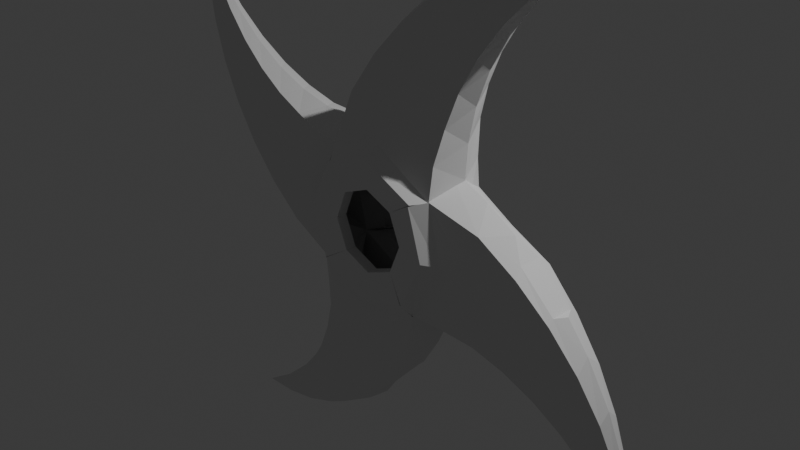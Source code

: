 # Source: shuriken.blend  (saved by Blender 4.2.66; exported with 4.5.12 LTS)
import bpy
from mathutils import Matrix  # noqa: F401  (used for matrix-valued properties, if any)

bpy.ops.wm.read_factory_settings(use_empty=True)
scene = bpy.context.scene
scene.name = 'Scene'

# ---- collections
col_collection = bpy.data.collections.new('Collection'); scene.collection.children.link(col_collection)

# ---- world
world_world = bpy.data.worlds.new('World'); scene.world = world_world
world_world.use_nodes = True; world_world.node_tree.nodes.clear()
_N = world_world.node_tree.nodes; _L = world_world.node_tree.links
n0 = _N.new('ShaderNodeOutputWorld'); n0.name = 'World Output'; n0.location = (300, 300)
n1 = _N.new('ShaderNodeBackground'); n1.name = 'Background'; n1.location = (10, 300)
n1.inputs[0].default_value = (0.05088, 0.05088, 0.05088, 1.0)
_L.new(n1.outputs[0], n0.inputs[0])
n0.is_active_output = True
world_world.color = (0.05088, 0.05088, 0.05088)
world_world.sun_shadow_jitter_overblur = 0.0

# ---- cameras
cam_camera = bpy.data.cameras.new('Camera')
cam_camera.clip_end = 100.0
cam_camera.ortho_scale = 7.314

# ---- lights
light_light = bpy.data.lights.new('Light', 'POINT')
light_light.energy = 1000.0
light_light.shadow_soft_size = 0.1

# ---- meshes
me_cylindre = bpy.data.meshes.new('Cylindre')
me_cylindre.from_pydata([(0.0, 0.3138, 0.458), (0.0, -0.3138, 0.458), (0.3239, 0.3138, 0.3239), (0.3239, -0.3138, 0.3239), (-0.3239, 0.3138, 0.3239), (-0.3239, -0.3138, 0.3239), (-0.004821, -2.189e-07, 4.201), (0.9007, -3.028e-08, 0.509), (-0.874, 0.008648, 0.5157), (0.0, 0.3138, 1.0), (0.7044, -0.3451, 0.7047), (-0.6271, 0.2816, 0.688), (-0.6349, -0.3495, 0.6482), (-0.004218, 0.03922, 3.801), (-0.003616, 0.07844, 3.401), (-0.003013, 0.1177, 3.001), (-0.002411, 0.1569, 2.601), (-0.001808, 0.1961, 2.2), (-0.001205, 0.2353, 1.8), (-0.0006026, 0.2745, 1.4), (0.6809, 0.2338, 1.124), (0.5291, 0.2353, 1.581), (0.4401, 0.1961, 2.017), (0.3511, 0.1569, 2.454), (0.2622, 0.1177, 2.891), (0.1732, 0.07844, 3.328), (0.08417, 0.03922, 3.764), (0.08417, -0.03922, 3.764), (0.1732, -0.07844, 3.328), (0.2622, -0.1177, 2.891), (0.3511, -0.1569, 2.454), (0.4401, -0.1961, 2.017), (0.5291, -0.2353, 1.581), (0.6154, -0.3058, 1.141), (-0.0006026, -0.2745, 1.4), (-0.001205, -0.2353, 1.8), (-0.001808, -0.1961, 2.2), (-0.002411, -0.1569, 2.601), (-0.003013, -0.1177, 3.001), (-0.003616, -0.07844, 3.401), (-0.004218, -0.03922, 3.801), (-0.09261, -0.03922, 3.764), (-0.1804, -0.07844, 3.328), (-0.2682, -0.1177, 2.891), (-0.356, -0.1569, 2.454), (-0.4437, -0.1961, 2.017), (-0.5315, -0.2353, 1.581), (-0.6193, -0.2745, 1.144), (-0.09261, 0.03922, 3.764), (-0.1804, 0.07844, 3.328), (-0.2682, 0.1177, 2.891), (-0.356, 0.1569, 2.454), (-0.4437, 0.1961, 2.017), (-0.5315, 0.2353, 1.581), (-0.5394, 0.2424, 1.125), (-0.7723, -1.055e-08, 0.9705), (-0.4434, -9.985e-08, 2.355), (-0.3338, -1.296e-07, 2.816), (-0.2241, -1.594e-07, 3.278), (-0.1145, -1.892e-07, 3.74), (0.7875, -5.387e-08, 0.9705), (0.6743, -7.745e-08, 1.432), (0.5611, -1.01e-07, 1.893), (0.4479, -1.246e-07, 2.355), (0.3347, -1.482e-07, 2.817), (0.2216, -1.718e-07, 3.278), (0.1084, -1.953e-07, 3.74), (1.863e-08, 0.4459, 0.458), (0.3239, 0.4459, 0.3239), (0.3239, -0.4336, 0.3239), (-1.676e-08, -0.4336, 0.458), (-0.3239, 0.4459, 0.3239), (-0.3239, -0.4336, 0.3239), (-0.5927, -0.1256, 1.511), (-0.5927, 0.1256, 1.511), (-0.6939, -3.184e-08, 1.301), (-0.4831, 0.1256, 1.973), (-0.4831, -0.1256, 1.973), (-0.5218, -7.856e-08, 2.025), (1.863e-08, 0.4459, 0.8518), (0.6489, 0.4043, 0.5887), (0.7699, 0.273, 0.6873), (0.5938, -0.4647, 0.594), (0.06418, -0.3607, 0.9343), (0.04486, -0.4771, 0.791), (-0.5401, 0.4138, 0.5835), (-0.5412, -0.4686, 0.5505)], [], [(41, 40, 6), (66, 26, 6), (40, 27, 6), (59, 41, 6), (13, 48, 6), (26, 13, 6), (48, 59, 6), (27, 66, 6), (2, 0, 67, 68), (5, 1, 70, 72), (10, 7, 60, 33), (33, 60, 61, 32), (32, 61, 62, 31), (31, 62, 63, 30), (30, 63, 64, 29), (29, 64, 65, 28), (28, 65, 66, 27), (11, 8, 55, 54), (73, 46, 45, 77), (54, 55, 75, 74, 53), (51, 56, 57, 50), (50, 57, 58, 49), (49, 58, 59, 48), (81, 9, 19, 20), (20, 19, 18, 21), (21, 18, 17, 22), (22, 17, 16, 23), (23, 16, 15, 24), (24, 15, 14, 25), (25, 14, 13, 26), (9, 11, 54, 19), (19, 54, 53, 18), (18, 53, 52, 17), (17, 52, 51, 16), (16, 51, 50, 15), (15, 50, 49, 14), (14, 49, 48, 13), (8, 12, 47, 55), (53, 74, 76, 52), (78, 77, 45, 44, 56), (52, 76, 78, 56, 51), (56, 44, 43, 57), (57, 43, 42, 58), (58, 42, 41, 59), (83, 10, 33, 34), (34, 33, 32, 35), (35, 32, 31, 36), (36, 31, 30, 37), (37, 30, 29, 38), (38, 29, 28, 39), (39, 28, 27, 40), (7, 81, 20, 60), (60, 20, 21, 61), (61, 21, 22, 62), (62, 22, 23, 63), (63, 23, 24, 64), (64, 24, 25, 65), (65, 25, 26, 66), (12, 83, 34, 47), (47, 34, 35, 46), (46, 35, 36, 45), (45, 36, 37, 44), (44, 37, 38, 43), (43, 38, 39, 42), (42, 39, 40, 41), (3, 10, 82, 69), (81, 2, 68, 80), (4, 11, 85, 71), (68, 67, 79, 80), (1, 3, 69, 70), (12, 5, 72, 86), (67, 71, 85, 79), (70, 69, 82, 84), (0, 4, 71, 67), (72, 70, 84, 86), (73, 74, 75), (76, 77, 78), (73, 77, 76, 74), (9, 81, 80, 79), (10, 83, 84, 82), (11, 9, 79, 85), (83, 12, 86, 84), (55, 47, 46, 73, 75)])
_uv = me_cylindre.uv_layers.new(name='CarteUV')
_uv.uv.foreach_set('vector', [0.08029, 0.4197, 0.1015, 0.4285, 0.08029, 0.4197, 0.875, 0.75, 0.875, 0.7188, 0.875, 0.75, 0.25, 0.49, 0.2712, 0.4812, 0.25, 0.49, 0.125, 0.75, 0.125, 0.7812, 0.125, 0.75, 0.75, 0.49, 0.7288, 0.4812, 0.75, 0.49, 0.9197, 0.4197, 0.8985, 0.4285, 0.9197, 0.4197, 0.125, 0.5, 0.125, 0.5312, 0.125, 0.5, 0.875, 1.0, 0.875, 0.9688, 0.875, 1.0, 0.0, 0.0, 0.0, 0.0, 0.0, 0.0, 0.0, 0.0, 0.0, 0.0, 0.0, 0.0, 0.0, 0.0, 0.0, 0.0, 0.875, 1.0, 0.875, 0.75, 0.875, 0.7812, 0.875, 1.0, 0.875, 1.0, 0.875, 0.7812, 0.875, 0.8125, 0.875, 1.0, 0.875, 1.0, 0.875, 0.8125, 0.875, 0.8438, 0.875, 1.0, 0.875, 1.0, 0.875, 0.8438, 0.875, 0.875, 0.875, 1.0, 0.875, 1.0, 0.875, 0.875, 0.875, 0.9062, 0.875, 1.0, 0.875, 1.0, 0.875, 0.9062, 0.875, 0.9375, 0.875, 1.0, 0.875, 1.0, 0.875, 0.9375, 0.875, 0.9688, 0.875, 1.0, 0.125, 0.5, 0.125, 0.75, 0.125, 0.7188, 0.125, 0.5, 0.125, 0.85, 0.125, 0.9375, 0.125, 0.9062, 0.125, 0.85, 0.125, 0.5, 0.125, 0.7188, 0.125, 0.6964, 0.125, 0.5875, 0.125, 0.5, 0.125, 0.5, 0.125, 0.625, 0.125, 0.5938, 0.125, 0.5, 0.125, 0.5, 0.125, 0.5938, 0.125, 0.5625, 0.125, 0.5, 0.125, 0.5, 0.125, 0.5625, 0.125, 0.5312, 0.125, 0.5, 0.9197, 0.4197, 0.75, 0.49, 0.7712, 0.4812, 0.9197, 0.4197, 0.9197, 0.4197, 0.7712, 0.4812, 0.7924, 0.4724, 0.9197, 0.4197, 0.9197, 0.4197, 0.7924, 0.4724, 0.8136, 0.4636, 0.9197, 0.4197, 0.9197, 0.4197, 0.8136, 0.4636, 0.8349, 0.4549, 0.9197, 0.4197, 0.9197, 0.4197, 0.8349, 0.4549, 0.8561, 0.4461, 0.9197, 0.4197, 0.9197, 0.4197, 0.8561, 0.4461, 0.8773, 0.4373, 0.9197, 0.4197, 0.9197, 0.4197, 0.8773, 0.4373, 0.8985, 0.4285, 0.9197, 0.4197, 0.75, 0.49, 0.5803, 0.4197, 0.6015, 0.4285, 0.75, 0.49, 0.75, 0.49, 0.6015, 0.4285, 0.6227, 0.4373, 0.75, 0.49, 0.75, 0.49, 0.6227, 0.4373, 0.6439, 0.4461, 0.75, 0.49, 0.75, 0.49, 0.6439, 0.4461, 0.6651, 0.4549, 0.75, 0.49, 0.75, 0.49, 0.6651, 0.4549, 0.6864, 0.4636, 0.75, 0.49, 0.75, 0.49, 0.6864, 0.4636, 0.7076, 0.4724, 0.75, 0.49, 0.75, 0.49, 0.7076, 0.4724, 0.7288, 0.4812, 0.75, 0.49, 0.125, 0.75, 0.125, 1.0, 0.125, 0.9688, 0.125, 0.75, 0.125, 0.5, 0.125, 0.5875, 0.125, 0.5562, 0.125, 0.5, 0.125, 0.75, 0.125, 0.85, 0.125, 0.9062, 0.125, 0.875, 0.125, 0.75, 0.125, 0.5, 0.125, 0.5562, 0.125, 0.6474, 0.125, 0.625, 0.125, 0.5, 0.125, 0.75, 0.125, 0.875, 0.125, 0.8438, 0.125, 0.75, 0.125, 0.75, 0.125, 0.8438, 0.125, 0.8125, 0.125, 0.75, 0.125, 0.75, 0.125, 0.8125, 0.125, 0.7812, 0.125, 0.75, 0.25, 0.49, 0.4197, 0.4197, 0.3985, 0.4285, 0.25, 0.49, 0.25, 0.49, 0.3985, 0.4285, 0.3773, 0.4373, 0.25, 0.49, 0.25, 0.49, 0.3773, 0.4373, 0.3561, 0.4461, 0.25, 0.49, 0.25, 0.49, 0.3561, 0.4461, 0.3349, 0.4549, 0.25, 0.49, 0.25, 0.49, 0.3349, 0.4549, 0.3136, 0.4636, 0.25, 0.49, 0.25, 0.49, 0.3136, 0.4636, 0.2924, 0.4724, 0.25, 0.49, 0.25, 0.49, 0.2924, 0.4724, 0.2712, 0.4812, 0.25, 0.49, 0.875, 0.75, 0.875, 0.5, 0.875, 0.5312, 0.875, 0.75, 0.875, 0.75, 0.875, 0.5312, 0.875, 0.5625, 0.875, 0.75, 0.875, 0.75, 0.875, 0.5625, 0.875, 0.5938, 0.875, 0.75, 0.875, 0.75, 0.875, 0.5938, 0.875, 0.625, 0.875, 0.75, 0.875, 0.75, 0.875, 0.625, 0.875, 0.6562, 0.875, 0.75, 0.875, 0.75, 0.875, 0.6562, 0.875, 0.6875, 0.875, 0.75, 0.875, 0.75, 0.875, 0.6875, 0.875, 0.7188, 0.875, 0.75, 0.08029, 0.4197, 0.25, 0.49, 0.2288, 0.4812, 0.08029, 0.4197, 0.08029, 0.4197, 0.2288, 0.4812, 0.2076, 0.4724, 0.08029, 0.4197, 0.08029, 0.4197, 0.2076, 0.4724, 0.1864, 0.4636, 0.08029, 0.4197, 0.08029, 0.4197, 0.1864, 0.4636, 0.1651, 0.4549, 0.08029, 0.4197, 0.08029, 0.4197, 0.1651, 0.4549, 0.1439, 0.4461, 0.08029, 0.4197, 0.08029, 0.4197, 0.1439, 0.4461, 0.1227, 0.4373, 0.08029, 0.4197, 0.08029, 0.4197, 0.1227, 0.4373, 0.1015, 0.4285, 0.08029, 0.4197, 0.0, 0.0, 0.0, 0.0, 0.0, 0.0, 0.0, 0.0, 0.0, 0.0, 0.0, 0.0, 0.0, 0.0, 0.0, 0.0, 0.0, 0.0, 0.0, 0.0, 0.0, 0.0, 0.0, 0.0, 0.8277, 0.3277, 0.75, 0.3599, 0.75, 0.4544, 0.8948, 0.3948, 0.0, 0.0, 0.0, 0.0, 0.0, 0.0, 0.0, 0.0, 0.0, 0.0, 0.0, 0.0, 0.0, 0.0, 0.0, 0.0, 0.75, 0.3599, 0.6723, 0.3277, 0.6067, 0.3933, 0.75, 0.4544, 0.25, 0.3599, 0.3277, 0.3277, 0.393, 0.393, 0.25, 0.4509, 0.0, 0.0, 0.0, 0.0, 0.0, 0.0, 0.0, 0.0, 0.1723, 0.3277, 0.25, 0.3599, 0.25, 0.4509, 0.108, 0.392, 0.125, 0.85, 0.125, 0.75, 0.125, 0.75, 0.125, 0.75, 0.125, 0.85, 0.125, 0.75, 0.125, 0.85, 0.125, 0.85, 0.125, 0.75, 0.125, 0.75, 0.75, 0.49, 0.9197, 0.4197, 0.8948, 0.3948, 0.75, 0.4544, 0.4197, 0.4197, 0.25, 0.49, 0.25, 0.4509, 0.393, 0.393, 0.5803, 0.4197, 0.75, 0.49, 0.75, 0.4544, 0.6067, 0.3933, 0.25, 0.49, 0.08029, 0.4197, 0.108, 0.392, 0.25, 0.4509, 0.125, 0.75, 0.125, 0.9688, 0.125, 0.9375, 0.125, 0.85, 0.125, 0.75])
me_cylindre.update()

# ---- objects
ob_light = bpy.data.objects.new('Light', light_light)
ob_camera = bpy.data.objects.new('Camera', cam_camera)
ob_cylindre = bpy.data.objects.new('Cylindre', me_cylindre)
ob_objet_vide = bpy.data.objects.new('Objet vide', None)

# ---- transforms, parenting, visibility, modifiers, constraints
ob_light.location = (4.076, 1.005, 5.904)
ob_light.rotation_euler = (0.6503, 0.05522, 1.866)
ob_light.lock_rotations_4d = False
ob_light.empty_display_type = 'ARROWS'
ob_light.color = (0.0, 0.0, 0.0, 0.0)
ob_light.lineart.crease_threshold = 0.0
ob_camera.location = (7.359, -6.926, 4.958)
ob_camera.rotation_euler = (1.109, 0.0, 0.8149)
ob_camera.lock_rotations_4d = False
ob_camera.empty_display_type = 'ARROWS'
ob_camera.color = (0.0, 0.0, 0.0, 0.0)
ob_camera.display_type = 'WIRE'
ob_camera.lineart.crease_threshold = 0.0
ob_cylindre.location = (0.0, 0.0, 0.0)
ob_cylindre.rotation_euler = (-0.000503, 1.571, -0.0005029)
_vg = ob_cylindre.vertex_groups.new(name='Groupe')
for _i, _w in zip([6, 7, 8, 10, 11, 12, 13, 14, 15, 16, 17, 18, 19, 20, 21, 22, 23, 24, 25, 26, 27, 28, 29, 30, 31, 32, 33, 34, 35, 36, 37, 38, 39, 40, 41, 42, 43, 44, 45, 46, 47, 48, 49, 50, 51, 52, 53, 54, 55, 56, 57, 58, 59, 60, 61, 62, 63, 64, 65, 66, 73, 74, 75, 76, 77, 78, 80, 81, 82, 85, 86], [1.0, 1.0, 1.0, 1.0, 1.0, 1.0, 1.0, 1.0, 1.0, 1.0, 1.0, 1.0, 1.0, 1.0, 1.0, 1.0, 1.0, 1.0, 1.0, 1.0, 1.0, 1.0, 1.0, 1.0, 1.0, 1.0, 1.0, 1.0, 1.0, 1.0, 1.0, 1.0, 1.0, 1.0, 1.0, 1.0, 1.0, 1.0, 1.0, 1.0, 1.0, 1.0, 1.0, 1.0, 1.0, 1.0, 1.0, 1.0, 1.0, 1.0, 1.0, 1.0, 1.0, 1.0, 1.0, 1.0, 1.0, 1.0, 1.0, 1.0, 1.0, 1.0, 1.0, 1.0, 1.0, 1.0, 0.7288, 1.0, 0.7093, 0.7129, 0.6988]): _vg.add([_i], _w, 'REPLACE')
_m = ob_cylindre.modifiers.new('DéformationSimple', 'SIMPLE_DEFORM')
_m.deform_method = 'BEND'
_m.vertex_group = 'Groupe'
_m.deform_axis = 'Y'
_m.factor = 1.204
_m.angle = 1.204
_m = ob_cylindre.modifiers.new('Réseau', 'ARRAY')
_m.count = 4
_m.use_relative_offset = False
_m.use_object_offset = True
_m.offset_object = ob_objet_vide
ob_objet_vide.location = (0.0, 0.0, 0.0)

# ---- collection membership
col_collection.objects.link(ob_light)
col_collection.objects.link(ob_camera)
col_collection.objects.link(ob_cylindre)
col_collection.objects.link(ob_objet_vide)

# ---- scene / render settings (as saved in the file)
scene.camera = ob_camera
scene.frame_start = 1; scene.frame_end = 250; scene.frame_set(1)
scene.render.engine = 'BLENDER_EEVEE_NEXT'
bpy.context.view_layer.update()
